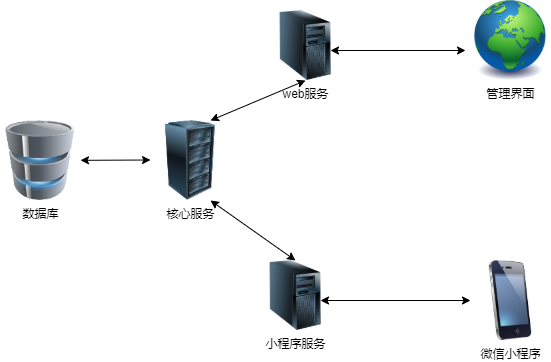

The diagram above was exported from draw.io. Its source (the exported page's mxGraphModel, read from the mxfile embedded in the PNG):
<mxGraphModel dx="2062" dy="1174" grid="1" gridSize="10" guides="1" tooltips="1" connect="1" arrows="1" fold="1" page="1" pageScale="1" pageWidth="1169" pageHeight="827" math="0" shadow="0">
  <root>
    <mxCell id="0" />
    <mxCell id="1" parent="0" />
    <mxCell id="qu0SUwnEv1ZBgTtvNBGv-3" value="" style="endArrow=classic;startArrow=classic;html=1;entryX=0;entryY=0.5;entryDx=0;entryDy=0;" edge="1" parent="1" source="qu0SUwnEv1ZBgTtvNBGv-4">
      <mxGeometry width="50" height="50" relative="1" as="geometry">
        <mxPoint x="198" y="509.5" as="sourcePoint" />
        <mxPoint x="330" y="509.5" as="targetPoint" />
      </mxGeometry>
    </mxCell>
    <mxCell id="qu0SUwnEv1ZBgTtvNBGv-7" value="核心服务" style="image;html=1;image=img/lib/clip_art/computers/Server_Rack_128x128.png" vertex="1" parent="1">
      <mxGeometry x="330" y="470" width="80" height="80" as="geometry" />
    </mxCell>
    <mxCell id="qu0SUwnEv1ZBgTtvNBGv-8" value="web服务" style="image;html=1;image=img/lib/clip_art/computers/Server_Tower_128x128.png" vertex="1" parent="1">
      <mxGeometry x="450" y="360" width="70" height="70" as="geometry" />
    </mxCell>
    <mxCell id="qu0SUwnEv1ZBgTtvNBGv-9" value="小程序服务" style="image;html=1;image=img/lib/clip_art/computers/Server_Tower_128x128.png" vertex="1" parent="1">
      <mxGeometry x="440" y="610" width="70" height="70" as="geometry" />
    </mxCell>
    <mxCell id="qu0SUwnEv1ZBgTtvNBGv-11" value="" style="endArrow=classic;startArrow=classic;html=1;entryX=0.5;entryY=1;entryDx=0;entryDy=0;exitX=0.75;exitY=0;exitDx=0;exitDy=0;" edge="1" parent="1" source="qu0SUwnEv1ZBgTtvNBGv-7" target="qu0SUwnEv1ZBgTtvNBGv-8">
      <mxGeometry width="50" height="50" relative="1" as="geometry">
        <mxPoint x="350" y="470" as="sourcePoint" />
        <mxPoint x="400" y="420" as="targetPoint" />
      </mxGeometry>
    </mxCell>
    <mxCell id="qu0SUwnEv1ZBgTtvNBGv-12" value="" style="endArrow=classic;startArrow=classic;html=1;entryX=0.75;entryY=1;entryDx=0;entryDy=0;exitX=0.5;exitY=0;exitDx=0;exitDy=0;" edge="1" parent="1" source="qu0SUwnEv1ZBgTtvNBGv-9" target="qu0SUwnEv1ZBgTtvNBGv-7">
      <mxGeometry width="50" height="50" relative="1" as="geometry">
        <mxPoint x="399.99999999999994" y="586" as="sourcePoint" />
        <mxPoint x="401.96" y="530" as="targetPoint" />
      </mxGeometry>
    </mxCell>
    <mxCell id="qu0SUwnEv1ZBgTtvNBGv-14" value="管理界面" style="image;html=1;image=img/lib/clip_art/general/Earth_globe_128x128.png" vertex="1" parent="1">
      <mxGeometry x="650" y="350" width="80" height="80" as="geometry" />
    </mxCell>
    <mxCell id="qu0SUwnEv1ZBgTtvNBGv-16" value="" style="endArrow=classic;startArrow=classic;html=1;entryX=-0.062;entryY=0.625;entryDx=0;entryDy=0;entryPerimeter=0;" edge="1" parent="1" target="qu0SUwnEv1ZBgTtvNBGv-14">
      <mxGeometry width="50" height="50" relative="1" as="geometry">
        <mxPoint x="510" y="400" as="sourcePoint" />
        <mxPoint x="560" y="350" as="targetPoint" />
      </mxGeometry>
    </mxCell>
    <mxCell id="qu0SUwnEv1ZBgTtvNBGv-17" value="微信小程序" style="image;html=1;image=img/lib/clip_art/telecommunication/iPhone_128x128.png" vertex="1" parent="1">
      <mxGeometry x="650" y="610" width="80" height="80" as="geometry" />
    </mxCell>
    <mxCell id="qu0SUwnEv1ZBgTtvNBGv-19" value="" style="endArrow=classic;startArrow=classic;html=1;" edge="1" parent="1" target="qu0SUwnEv1ZBgTtvNBGv-17">
      <mxGeometry width="50" height="50" relative="1" as="geometry">
        <mxPoint x="500" y="650" as="sourcePoint" />
        <mxPoint x="625.04" y="600" as="targetPoint" />
      </mxGeometry>
    </mxCell>
    <mxCell id="qu0SUwnEv1ZBgTtvNBGv-4" value="数据库" style="image;html=1;image=img/lib/clip_art/computers/Database_128x128.png" vertex="1" parent="1">
      <mxGeometry x="180" y="470" width="80" height="80" as="geometry" />
    </mxCell>
  </root>
</mxGraphModel>